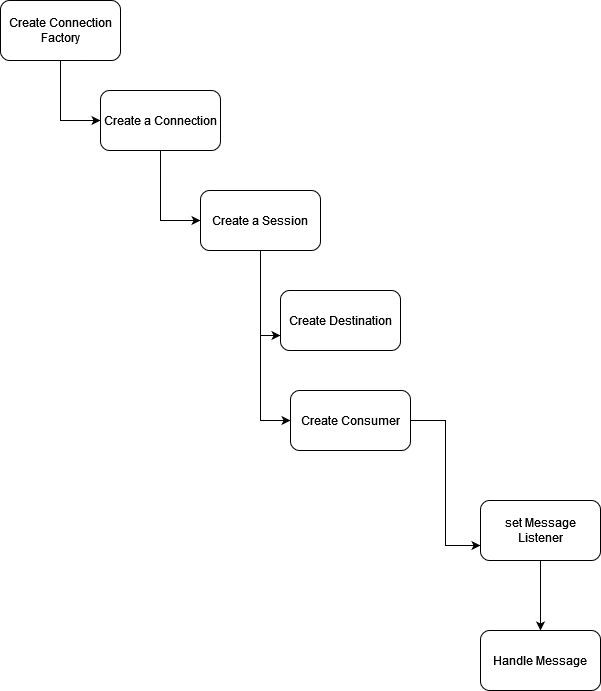

The diagram above was exported from draw.io. Its source (the exported page's mxGraphModel, read from the mxfile embedded in the PNG):
<mxGraphModel dx="1422" dy="780" grid="1" gridSize="10" guides="1" tooltips="1" connect="1" arrows="1" fold="1" page="1" pageScale="1" pageWidth="827" pageHeight="1169" math="0" shadow="0">
  <root>
    <mxCell id="0" />
    <mxCell id="1" parent="0" />
    <mxCell id="tYH31cGkaNT5-cgcyz80-5" style="edgeStyle=orthogonalEdgeStyle;rounded=0;orthogonalLoop=1;jettySize=auto;html=1;entryX=0;entryY=0.5;entryDx=0;entryDy=0;" edge="1" parent="1" source="tYH31cGkaNT5-cgcyz80-1" target="tYH31cGkaNT5-cgcyz80-4">
      <mxGeometry relative="1" as="geometry" />
    </mxCell>
    <mxCell id="tYH31cGkaNT5-cgcyz80-1" value="Create Connection Factory" style="rounded=1;whiteSpace=wrap;html=1;" vertex="1" parent="1">
      <mxGeometry x="20" y="20" width="120" height="60" as="geometry" />
    </mxCell>
    <mxCell id="tYH31cGkaNT5-cgcyz80-8" style="edgeStyle=orthogonalEdgeStyle;rounded=0;orthogonalLoop=1;jettySize=auto;html=1;entryX=0;entryY=0.5;entryDx=0;entryDy=0;" edge="1" parent="1" source="tYH31cGkaNT5-cgcyz80-4" target="tYH31cGkaNT5-cgcyz80-7">
      <mxGeometry relative="1" as="geometry" />
    </mxCell>
    <mxCell id="tYH31cGkaNT5-cgcyz80-4" value="Create a Connection" style="rounded=1;whiteSpace=wrap;html=1;" vertex="1" parent="1">
      <mxGeometry x="120" y="110" width="120" height="60" as="geometry" />
    </mxCell>
    <mxCell id="tYH31cGkaNT5-cgcyz80-11" style="edgeStyle=orthogonalEdgeStyle;rounded=0;orthogonalLoop=1;jettySize=auto;html=1;entryX=0;entryY=0.75;entryDx=0;entryDy=0;" edge="1" parent="1" source="tYH31cGkaNT5-cgcyz80-7" target="tYH31cGkaNT5-cgcyz80-10">
      <mxGeometry relative="1" as="geometry" />
    </mxCell>
    <mxCell id="tYH31cGkaNT5-cgcyz80-20" style="edgeStyle=orthogonalEdgeStyle;rounded=0;orthogonalLoop=1;jettySize=auto;html=1;entryX=0;entryY=0.5;entryDx=0;entryDy=0;" edge="1" parent="1" source="tYH31cGkaNT5-cgcyz80-7" target="tYH31cGkaNT5-cgcyz80-19">
      <mxGeometry relative="1" as="geometry" />
    </mxCell>
    <mxCell id="tYH31cGkaNT5-cgcyz80-7" value="Create a Session" style="rounded=1;whiteSpace=wrap;html=1;" vertex="1" parent="1">
      <mxGeometry x="220" y="210" width="120" height="60" as="geometry" />
    </mxCell>
    <mxCell id="tYH31cGkaNT5-cgcyz80-10" value="Create Destination" style="rounded=1;whiteSpace=wrap;html=1;" vertex="1" parent="1">
      <mxGeometry x="300" y="310" width="120" height="60" as="geometry" />
    </mxCell>
    <mxCell id="tYH31cGkaNT5-cgcyz80-29" style="edgeStyle=orthogonalEdgeStyle;rounded=0;orthogonalLoop=1;jettySize=auto;html=1;entryX=0;entryY=0.75;entryDx=0;entryDy=0;" edge="1" parent="1" source="tYH31cGkaNT5-cgcyz80-19" target="tYH31cGkaNT5-cgcyz80-28">
      <mxGeometry relative="1" as="geometry" />
    </mxCell>
    <mxCell id="tYH31cGkaNT5-cgcyz80-19" value="Create Consumer" style="rounded=1;whiteSpace=wrap;html=1;" vertex="1" parent="1">
      <mxGeometry x="310" y="410" width="120" height="60" as="geometry" />
    </mxCell>
    <mxCell id="tYH31cGkaNT5-cgcyz80-30" style="edgeStyle=orthogonalEdgeStyle;rounded=0;orthogonalLoop=1;jettySize=auto;html=1;" edge="1" parent="1" source="tYH31cGkaNT5-cgcyz80-28" target="tYH31cGkaNT5-cgcyz80-31">
      <mxGeometry relative="1" as="geometry">
        <mxPoint x="560" y="690" as="targetPoint" />
      </mxGeometry>
    </mxCell>
    <mxCell id="tYH31cGkaNT5-cgcyz80-28" value="set Message Listener" style="rounded=1;whiteSpace=wrap;html=1;" vertex="1" parent="1">
      <mxGeometry x="500" y="520" width="120" height="60" as="geometry" />
    </mxCell>
    <mxCell id="tYH31cGkaNT5-cgcyz80-31" value="Handle Message" style="rounded=1;whiteSpace=wrap;html=1;" vertex="1" parent="1">
      <mxGeometry x="500" y="650" width="120" height="60" as="geometry" />
    </mxCell>
  </root>
</mxGraphModel>